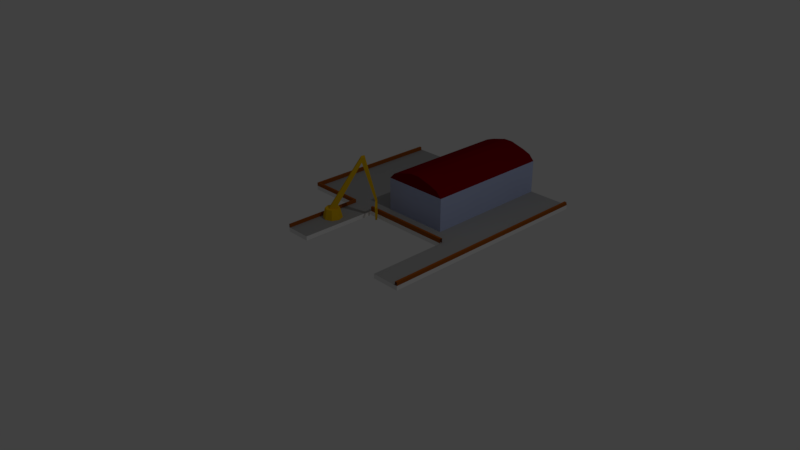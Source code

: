 # Source: Harbor_Enemy.blend  (saved by Blender 2.78.0; exported with 4.5.12 LTS)
import bpy
from mathutils import Matrix  # noqa: F401  (used for matrix-valued properties, if any)

bpy.ops.wm.read_factory_settings(use_empty=True)
scene = bpy.context.scene
scene.name = 'Scene'

# ---- collections
col_collection_1 = bpy.data.collections.new('Collection 1'); scene.collection.children.link(col_collection_1)

# ---- materials (node trees are filled in below, after node groups)
mat_material = bpy.data.materials.new('Material')
mat_material.alpha_threshold = 0.0
mat_material.use_transparent_shadow = False
mat_material.roughness = 0.5
mat_material.line_color = (0.0, 0.0, 0.0, 1.0)
mat_enemy_harbor_roof = bpy.data.materials.new('Enemy_Harbor_Roof')
mat_enemy_harbor_roof.alpha_threshold = 0.0
mat_enemy_harbor_roof.use_transparent_shadow = False
mat_enemy_harbor_roof.diffuse_color = (0.1845, 0.0, 0.002868, 1.0)
mat_enemy_harbor_roof.roughness = 0.5
mat_enemy_harbor_roof.specular_intensity = 0.3333
mat_player_harbor_concrete = bpy.data.materials.new('Player_Harbor_Concrete')
mat_player_harbor_concrete.alpha_threshold = 0.0
mat_player_harbor_concrete.use_transparent_shadow = False
mat_player_harbor_concrete.diffuse_color = (0.3588, 0.3588, 0.3588, 1.0)
mat_player_harbor_concrete.roughness = 0.5
mat_player_harbor_concrete.specular_intensity = 0.1765
mat_player_harbor_building = bpy.data.materials.new('Player_Harbor_Building')
mat_player_harbor_building.alpha_threshold = 0.0
mat_player_harbor_building.use_transparent_shadow = False
mat_player_harbor_building.diffuse_color = (0.4746, 0.5467, 0.8, 1.0)
mat_player_harbor_building.roughness = 0.5
mat_player_harbor_building.specular_intensity = 1.0
mat_payer_harbor_wall = bpy.data.materials.new('Payer_Harbor_Wall')
mat_payer_harbor_wall.alpha_threshold = 0.0
mat_payer_harbor_wall.use_transparent_shadow = False
mat_payer_harbor_wall.diffuse_color = (0.3588, 0.09234, 0.009012, 1.0)
mat_payer_harbor_wall.roughness = 0.5
mat_payer_harbor_wall.specular_intensity = 1.0
mat_player_harbor_crane = bpy.data.materials.new('Player_Harbor_Crane')
mat_player_harbor_crane.alpha_threshold = 0.0
mat_player_harbor_crane.use_transparent_shadow = False
mat_player_harbor_crane.diffuse_color = (0.8, 0.4847, 0.00404, 1.0)
mat_player_harbor_crane.roughness = 0.5
mat_player_harbor_crane.specular_intensity = 0.2647

# ---- material node trees

# ---- world
world_world = bpy.data.worlds.new('World'); scene.world = world_world
world_world.color = (0.05088, 0.05088, 0.05088)
world_world.use_sun_shadow = False
world_world.sun_shadow_jitter_overblur = 0.0
world_world.cycles.sampling_method = 'MANUAL'

# ---- cameras
cam_camera = bpy.data.cameras.new('Camera')
cam_camera.clip_end = 100.0
cam_camera.lens = 35.0
cam_camera.sensor_width = 32.0
cam_camera.sensor_height = 18.0
cam_camera.ortho_scale = 7.314
cam_camera.dof.focus_distance = 0.0
cam_camera.dof.aperture_fstop = 128.0

# ---- lights
light_lamp = bpy.data.lights.new('Lamp', 'POINT')
light_lamp.transmission_factor = 0.0
light_lamp.cutoff_distance = 30.0
light_lamp.energy = 100.0
light_lamp.shadow_buffer_clip_start = 1.001
light_lamp.shadow_soft_size = 0.1
light_lamp.shadow_maximum_resolution = 0.006
light_lamp.use_absolute_resolution = True

# ---- meshes
me_cube = bpy.data.meshes.new('Cube')
me_cube.from_pydata([(-2.752, 2.547, -0.09647), (-2.752, -1.0, -0.09647), (-3.911, -1.0, -0.09647), (-3.911, 2.547, -0.09647), (-2.752, 2.547, 0.09647), (-2.752, -1.0, 0.09647), (-3.911, -1.0, 0.09647), (-3.911, 2.547, 0.09647), (-2.752, 4.643, -0.09647), (-3.911, 4.643, -0.09647), (-2.752, 4.643, 0.09648), (-3.911, 4.643, 0.09648), (1.455, 2.547, -0.09648), (1.455, 2.547, 0.09647), (1.455, 4.643, -0.09648), (1.455, 4.643, 0.09647), (-2.752, 2.547, 0.302), (1.455, 2.547, 0.302), (-2.752, 2.649, 0.302), (1.455, 2.649, 0.302), (-2.752, 2.649, 0.04396), (1.455, 2.649, 0.04395), (-2.752, 9.24, -0.09646), (-3.911, 9.24, -0.09646), (-2.752, 9.24, 0.09649), (-3.911, 9.24, 0.09649), (1.455, 9.24, -0.09647), (1.455, 9.24, 0.09648), (-6.483, 2.547, -0.09647), (-6.483, 2.547, 0.09647), (-6.483, 4.643, -0.09647), (-6.483, 4.643, 0.09648), (2.726, 2.547, -0.09648), (2.726, 2.547, 0.09647), (2.726, 4.643, -0.09648), (2.726, 4.643, 0.09647), (-6.483, 9.24, -0.09646), (-6.483, 9.24, 0.09649), (2.726, 9.24, -0.09647), (2.726, 9.24, 0.09648), (1.455, -1.05, -0.09649), (1.455, -1.05, 0.09646), (2.726, -1.05, -0.09649), (2.726, -1.05, 0.09646), (-3.911, -1.0, 0.2566), (-3.911, 2.547, 0.2566), (-6.483, 2.547, 0.2566), (-6.483, 4.643, 0.2566), (2.726, 2.547, 0.2566), (2.726, 4.643, 0.2566), (2.726, -1.05, 0.2566), (-3.863, -1.0, 0.2566), (-3.863, 2.644, 0.2566), (-6.376, 2.644, 0.2566), (-6.376, 4.643, 0.2566), (2.622, 2.547, 0.2566), (2.622, 4.643, 0.2566), (2.622, -1.05, 0.2566), (-3.863, -1.0, -0.01485), (-3.863, 2.644, -0.01485), (-6.376, 2.644, -0.01485), (-6.376, 4.643, -0.01484), (2.622, 2.547, -0.01485), (2.622, 4.643, -0.01485), (2.622, -1.05, -0.01486), (-2.303, 3.279, -0.009925), (-2.303, 3.279, 1.597), (-2.303, 9.226, -0.009925), (-2.303, 9.226, 1.597), (0.7282, 3.279, -0.009925), (0.7282, 3.279, 1.597), (0.7282, 9.226, -0.009925), (0.7282, 9.226, 1.597), (-6.483, 9.188, 0.2566), (2.726, 9.188, 0.2566), (-6.376, 9.188, 0.2566), (2.622, 9.188, 0.2566), (-6.376, 4.643, 0.07211), (2.622, 4.643, 0.0721), (-6.376, 9.188, 0.07211), (2.622, 9.188, 0.0721), (-2.052, 9.226, 1.86), (-2.052, 3.279, 1.86), (0.477, 3.279, 1.86), (0.477, 9.226, 1.86), (-1.684, 9.226, 1.999), (-1.684, 3.279, 1.999), (0.109, 3.279, 1.999), (0.109, 9.226, 1.999), (-1.004, 9.226, 2.18), (-1.004, 3.279, 2.18), (-0.5716, 3.279, 2.18), (-0.5716, 9.226, 2.18), (-3.449, 0.7395, 0.4942), (-2.442, 1.747, 2.888), (-3.632, 0.9232, 0.4942), (-2.625, 1.93, 2.888), (-3.29, 0.8986, 0.3643), (-2.409, 1.779, 2.677), (-3.473, 1.082, 0.3643), (-2.593, 1.963, 2.677), (-2.335, 1.853, 2.921), (-2.519, 2.037, 2.921), (-2.486, 2.07, 2.71), (-2.302, 1.886, 2.71), (-2.179, 2.294, 0.9205), (-2.078, 2.193, 0.9205), (-2.12, 2.352, 0.9386), (-2.02, 2.252, 0.9386), (-2.383, 2.498, 0.6996), (-1.874, 1.989, 0.6996), (-2.325, 2.556, 0.7177), (-1.816, 2.047, 0.7177), (-2.301, 2.416, 0.1982), (-1.956, 2.071, 0.1982), (-2.243, 2.474, 0.2163), (-1.898, 2.129, 0.2163), (-2.196, 2.311, 0.01783), (-2.061, 2.176, 0.01783), (-2.138, 2.37, 0.03594), (-2.002, 2.234, 0.03594), (-2.175, 2.29, 0.1178), (-2.082, 2.197, 0.1178), (-2.117, 2.348, 0.1359), (-2.024, 2.255, 0.1359), (-2.257, 2.373, 0.2713), (-1.999, 2.115, 0.2713), (-2.199, 2.431, 0.2894), (-1.941, 2.173, 0.2894), (-2.287, 2.402, 0.6701), (-1.97, 2.085, 0.6701), (-2.229, 2.46, 0.6882), (-1.912, 2.143, 0.6882), (-2.099, 2.273, 0.8381), (-3.746, 1.271, 0.07089), (-3.668, 1.193, 0.5392), (-3.436, 1.399, 0.07089), (-3.436, 1.289, 0.5392), (-3.127, 1.271, 0.07089), (-3.205, 1.193, 0.5392), (-2.998, 0.9616, 0.07089), (-3.109, 0.9616, 0.5392), (-3.127, 0.6519, 0.07089), (-3.205, 0.7298, 0.5392), (-3.436, 0.5237, 0.07089), (-3.436, 0.6337, 0.5392), (-3.746, 0.6519, 0.07089), (-3.668, 0.7298, 0.5392), (-3.874, 0.9616, 0.07089), (-3.764, 0.9616, 0.5392)], [], [(0, 1, 2, 3), (4, 7, 6, 5), (0, 4, 5, 1), (1, 5, 6, 2), (2, 6, 7, 3), (4, 0, 12, 13), (3, 7, 29, 28), (14, 26, 38, 34), (0, 3, 9, 8), (12, 32, 42, 40), (14, 8, 22, 26), (0, 8, 14, 12), (10, 4, 13, 15), (7, 4, 10, 11), (13, 17, 16, 4), (17, 19, 18, 16), (19, 21, 20, 18), (24, 22, 23, 25), (22, 24, 27, 26), (8, 9, 23, 22), (27, 15, 35, 39), (10, 15, 27, 24), (11, 10, 24, 25), (30, 31, 37, 36), (28, 29, 31, 30), (33, 32, 34, 35), (35, 34, 38, 39), (26, 27, 39, 38), (11, 25, 37, 31), (7, 11, 31, 29), (12, 14, 34, 32), (25, 23, 36, 37), (23, 9, 30, 36), (9, 3, 28, 30), (15, 13, 33, 35), (41, 40, 42, 43), (13, 12, 40, 41), (32, 33, 43, 42), (33, 13, 41, 43), (33, 48, 50, 43), (35, 49, 48, 33), (7, 45, 46, 29), (7, 6, 44, 45), (29, 46, 47, 31), (46, 53, 54, 47), (48, 55, 57, 50), (49, 56, 55, 48), (45, 44, 51, 52), (45, 52, 53, 46), (52, 51, 58, 59), (52, 59, 60, 53), (53, 60, 61, 54), (55, 62, 64, 57), (56, 63, 62, 55), (65, 66, 68, 67), (67, 68, 72, 71), (71, 72, 70, 69), (69, 70, 66, 65), (67, 71, 69, 65), (72, 68, 81, 84), (49, 74, 76, 56), (54, 75, 73, 47), (47, 73, 37, 31), (74, 49, 35, 39), (54, 77, 79, 75), (76, 80, 78, 56), (82, 83, 87, 86), (70, 72, 84, 83), (68, 66, 82, 81), (66, 70, 83, 82), (88, 85, 89, 92), (81, 82, 86, 85), (84, 81, 85, 88), (83, 84, 88, 87), (92, 89, 90, 91), (87, 88, 92, 91), (86, 87, 91, 90), (85, 86, 90, 89), (93, 94, 96, 95), (95, 96, 100, 99), (99, 100, 98, 97), (97, 98, 94, 93), (95, 99, 97, 93), (103, 104, 108, 107), (103, 102, 101, 104), (96, 94, 101, 102), (94, 98, 104, 101), (100, 96, 102, 103), (106, 105, 107, 108), (98, 100, 105, 106), (104, 98, 106, 108), (100, 103, 107, 105), (108, 106, 110, 112), (105, 107, 111, 109), (112, 110, 114, 116), (109, 111, 115, 113), (116, 114, 118, 120), (113, 115, 119, 117), (120, 118, 122, 124), (117, 119, 123, 121), (124, 122, 126, 128), (121, 123, 127, 125), (128, 126, 130, 132), (125, 127, 131, 129), (132, 130, 133), (129, 131, 133), (115, 127, 123, 119), (111, 131, 127, 115), (107, 133, 131, 111), (120, 124, 128, 116), (116, 128, 132, 112), (112, 132, 133, 108), (133, 107, 108), (114, 126, 122, 118), (110, 130, 126, 114), (106, 133, 130, 110), (117, 121, 125, 113), (113, 125, 129, 109), (109, 129, 133, 105), (105, 133, 106), (134, 135, 137, 136), (136, 137, 139, 138), (138, 139, 141, 140), (140, 141, 143, 142), (142, 143, 145, 144), (144, 145, 147, 146), (137, 135, 149, 147, 145, 143, 141, 139), (146, 147, 149, 148), (148, 149, 135, 134), (134, 136, 138, 140, 142, 144, 146, 148)])
me_cube.polygons.foreach_set('material_index', [0, 2, 0, 0, 0, 0, 0, 0, 0, 0, 0, 0, 2, 2, 4, 4, 4, 0, 0, 0, 2, 2, 2, 0, 0, 0, 0, 0, 2, 2, 0, 0, 0, 0, 2, 0, 0, 0, 2, 4, 4, 4, 4, 4, 4, 4, 4, 4, 4, 4, 4, 4, 4, 4, 3, 3, 3, 3, 0, 1, 4, 4, 4, 4, 4, 4, 1, 1, 1, 1, 1, 1, 1, 1, 1, 1, 1, 1, 5, 5, 5, 5, 0, 5, 5, 5, 5, 5, 0, 5, 5, 5, 5, 5, 5, 5, 5, 5, 5, 5, 5, 5, 5, 5, 5, 5, 5, 5, 5, 5, 5, 5, 5, 5, 5, 5, 5, 5, 5, 5, 5, 5, 5, 5, 5, 5, 5, 5, 5, 0])
me_cube.materials.append(mat_material)
me_cube.materials.append(mat_enemy_harbor_roof)
me_cube.materials.append(mat_player_harbor_concrete)
me_cube.materials.append(mat_player_harbor_building)
me_cube.materials.append(mat_payer_harbor_wall)
me_cube.materials.append(mat_player_harbor_crane)
me_cube.use_remesh_preserve_volume = False
me_cube.use_remesh_preserve_attributes = False
me_cube.use_mirror_vertex_groups = False
me_cube.update()

# ---- objects
ob_cube = bpy.data.objects.new('Cube', me_cube)
ob_lamp = bpy.data.objects.new('Lamp', light_lamp)
ob_camera = bpy.data.objects.new('Camera', cam_camera)

# ---- transforms, parenting, visibility, modifiers, constraints
ob_cube.location = (0.0, 0.0, 0.0)
ob_cube.scale = (0.3233, 0.3233, 0.3233)
ob_cube.lock_rotations_4d = False
ob_cube.empty_display_type = 'ARROWS'
ob_cube.lineart.crease_threshold = 0.0
ob_lamp.location = (4.076, 1.005, 5.904)
ob_lamp.rotation_euler = (0.6503, 0.05522, 1.866)
ob_lamp.lock_rotations_4d = False
ob_lamp.empty_display_type = 'ARROWS'
ob_lamp.color = (0.0, 0.0, 0.0, 0.0)
ob_lamp.lineart.crease_threshold = 0.0
ob_camera.location = (7.481, -6.508, 5.344)
ob_camera.rotation_euler = (1.109, 0.0, 0.8149)
ob_camera.lock_rotations_4d = False
ob_camera.empty_display_type = 'ARROWS'
ob_camera.color = (0.0, 0.0, 0.0, 0.0)
ob_camera.display_type = 'WIRE'
ob_camera.lineart.crease_threshold = 0.0

# ---- collection membership
col_collection_1.objects.link(ob_cube)
col_collection_1.objects.link(ob_lamp)
col_collection_1.objects.link(ob_camera)

# ---- scene / render settings (as saved in the file)
scene.camera = ob_camera
scene.frame_start = 1; scene.frame_end = 250; scene.frame_set(1)
scene.render.engine = 'BLENDER_EEVEE_NEXT'
scene.render.resolution_percentage = 50
scene.render.dither_intensity = 0.0
scene.cycles.use_denoising = False
scene.cycles.samples = 128
scene.cycles.sampling_pattern = 'TABULATED_SOBOL'
scene.cycles.light_sampling_threshold = 0.0
scene.cycles.use_adaptive_sampling = False
scene.cycles.use_light_tree = False
scene.cycles.blur_glossy = 0.0
scene.cycles.sample_clamp_indirect = 0.0
scene.view_settings.view_transform = 'Standard'
bpy.context.view_layer.update()
